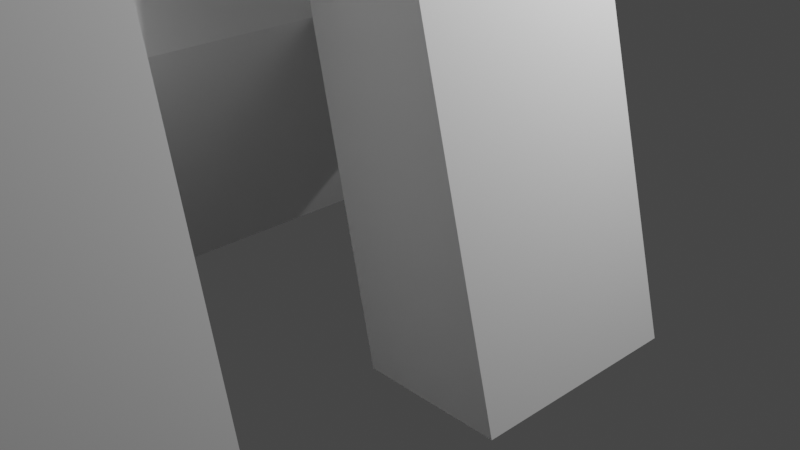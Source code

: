 # Source: phone_stand.blend  (saved by Blender 2.81.16; exported with 4.5.12 LTS)
import bpy
from mathutils import Matrix  # noqa: F401  (used for matrix-valued properties, if any)

bpy.ops.wm.read_factory_settings(use_empty=True)
scene = bpy.context.scene
scene.name = 'Scene'

# ---- collections
col_collection = bpy.data.collections.new('Collection'); scene.collection.children.link(col_collection)

# ---- world
world_world = bpy.data.worlds.new('World'); scene.world = world_world
world_world.use_nodes = True; world_world.node_tree.nodes.clear()
_N = world_world.node_tree.nodes; _L = world_world.node_tree.links
n0 = _N.new('ShaderNodeOutputWorld'); n0.name = 'World Output'; n0.location = (300, 300)
n1 = _N.new('ShaderNodeBackground'); n1.name = 'Background'; n1.location = (10, 300)
n1.inputs[0].default_value = (0.05088, 0.05088, 0.05088, 1.0)
_L.new(n1.outputs[0], n0.inputs[0])
n0.is_active_output = True
world_world.color = (0.05088, 0.05088, 0.05088)
world_world.use_sun_shadow = False
world_world.sun_shadow_jitter_overblur = 0.0

# ---- cameras
cam_camera = bpy.data.cameras.new('Camera')
cam_camera.clip_end = 100.0
cam_camera.ortho_scale = 7.314

# ---- lights
light_light = bpy.data.lights.new('Light', 'POINT')
light_light.transmission_factor = 0.0
light_light.energy = 1000.0
light_light.shadow_soft_size = 0.1
light_light.shadow_maximum_resolution = 0.006
light_light.use_absolute_resolution = True

# ---- meshes
me_plane = bpy.data.meshes.new('Plane')
me_plane.from_pydata([(-2.0, 8.742e-08, 0.0), (3.098, 8.742e-08, 0.0), (0.9735, -8.742e-08, 4.0), (2.0, -9.984e-08, 4.284), (-0.5132, 0.0, 2.0), (0.2301, -4.371e-08, 3.0), (-0.404, -3.512e-07, 10.03), (-1.147, -3.512e-07, 10.03), (1.212, -3.179e-08, 2.727), (1.824, 8.742e-08, 0.0), (-0.7254, 8.742e-08, 0.0), (-2.0, -2.0, 0.0), (3.098, -2.0, 0.0), (0.9735, -2.0, 4.0), (2.0, -2.0, 4.284), (-0.5132, -2.0, 2.0), (0.2301, -2.0, 3.0), (-0.404, -2.0, 10.03), (-1.147, -2.0, 10.03), (1.212, -2.0, 2.727), (1.824, -2.0, 0.0), (-0.7254, -2.0, 0.0), (-2.0, -4.0, -2.384e-07), (3.098, -4.0, -2.384e-07), (0.9735, -4.0, 4.0), (2.0, -4.0, 4.284), (-0.5132, -4.0, 2.0), (0.2301, -4.0, 3.0), (-0.404, -4.0, 10.03), (-1.147, -4.0, 10.03), (1.212, -4.0, 2.727), (1.824, -4.0, -2.384e-07), (-0.7254, -4.0, -2.384e-07), (-2.0, -6.0, -2.384e-07), (3.098, -6.0, -2.384e-07), (0.9735, -6.0, 4.0), (2.0, -6.0, 4.284), (-0.5132, -6.0, 2.0), (0.2301, -6.0, 3.0), (-0.404, -6.0, 10.03), (-1.147, -6.0, 10.03), (1.212, -6.0, 2.727), (1.824, -6.0, -2.384e-07), (-0.7254, -6.0, -2.384e-07)], [], [(0, 4, 5, 2, 3, 1, 9, 8, 10), (5, 7, 6, 2), (19, 20, 12, 14, 13), (1, 3, 14, 12), (10, 8, 19, 21), (6, 7, 18, 17), (3, 2, 13, 14), (8, 9, 20, 19), (4, 0, 11, 15), (2, 6, 17, 13), (5, 4, 15, 16), (0, 10, 21, 11), (9, 1, 12, 20), (7, 5, 16, 18), (22, 32, 43, 33), (27, 26, 37, 38), (15, 11, 22, 26), (13, 17, 28, 24), (16, 15, 26, 27), (11, 21, 32, 22), (31, 30, 24, 25, 23), (18, 16, 27, 29), (19, 13, 24, 30), (21, 19, 30, 32), (17, 18, 29, 28), (33, 43, 41, 42, 34, 36, 35, 38, 37), (38, 35, 39, 40), (31, 23, 34, 42), (29, 27, 38, 40), (23, 25, 36, 34), (32, 30, 41, 43), (28, 29, 40, 39), (25, 24, 35, 36), (30, 31, 42, 41), (26, 22, 33, 37), (24, 28, 39, 35)])
_uv = me_plane.uv_layers.new(name='UVMap')
_uv.uv.foreach_set('vector', [0.0, 0.0, 0.0, 0.5, 0.0, 0.75, 0.0, 1.0, 1.0, 1.0, 1.0, 0.0, 0.75, 0.0, 0.5, 0.0, 0.25, 0.0, 0.0, 0.75, 0.0, 0.75, 0.0, 1.0, 0.0, 1.0, 0.0, 0.0, 0.0, 0.0, 0.0, 0.0, 0.0, 0.0, 0.0, 0.0, 1.0, 0.0, 1.0, 1.0, 1.0, 1.0, 1.0, 0.0, 0.25, 0.0, 0.5, 0.0, 0.5, 0.0, 0.25, 0.0, 0.0, 1.0, 0.0, 0.75, 0.0, 0.75, 0.0, 1.0, 1.0, 1.0, 0.0, 1.0, 0.0, 1.0, 1.0, 1.0, 0.5, 0.0, 0.75, 0.0, 0.75, 0.0, 0.5, 0.0, 0.0, 0.5, 0.0, 0.0, 0.0, 0.0, 0.0, 0.5, 0.0, 1.0, 0.0, 1.0, 0.0, 1.0, 0.0, 1.0, 0.0, 0.75, 0.0, 0.5, 0.0, 0.5, 0.0, 0.75, 0.0, 0.0, 0.25, 0.0, 0.25, 0.0, 0.0, 0.0, 0.75, 0.0, 1.0, 0.0, 1.0, 0.0, 0.75, 0.0, 0.0, 0.75, 0.0, 0.75, 0.0, 0.75, 0.0, 0.75, 0.0, 0.0, 0.25, 0.0, 0.25, 0.0, 0.0, 0.0, 0.0, 0.75, 0.0, 0.5, 0.0, 0.5, 0.0, 0.75, 0.0, 0.5, 0.0, 0.0, 0.0, 0.0, 0.0, 0.5, 0.0, 1.0, 0.0, 1.0, 0.0, 1.0, 0.0, 1.0, 0.0, 0.75, 0.0, 0.5, 0.0, 0.5, 0.0, 0.75, 0.0, 0.0, 0.25, 0.0, 0.25, 0.0, 0.0, 0.0, 0.0, 0.0, 0.0, 0.0, 0.0, 0.0, 0.0, 0.0, 0.0, 0.0, 0.0, 0.75, 0.0, 0.75, 0.0, 0.75, 0.0, 0.75, 0.0, 0.0, 0.0, 0.0, 0.0, 0.0, 0.0, 0.0, 0.25, 0.0, 0.5, 0.0, 0.5, 0.0, 0.25, 0.0, 0.0, 1.0, 0.0, 0.75, 0.0, 0.75, 0.0, 1.0, 0.0, 0.0, 0.25, 0.0, 0.5, 0.0, 0.75, 0.0, 1.0, 0.0, 1.0, 1.0, 0.0, 1.0, 0.0, 0.75, 0.0, 0.5, 0.0, 0.75, 0.0, 1.0, 0.0, 1.0, 0.0, 0.75, 0.75, 0.0, 1.0, 0.0, 1.0, 0.0, 0.75, 0.0, 0.0, 0.75, 0.0, 0.75, 0.0, 0.75, 0.0, 0.75, 1.0, 0.0, 1.0, 1.0, 1.0, 1.0, 1.0, 0.0, 0.25, 0.0, 0.5, 0.0, 0.5, 0.0, 0.25, 0.0, 0.0, 1.0, 0.0, 0.75, 0.0, 0.75, 0.0, 1.0, 1.0, 1.0, 0.0, 1.0, 0.0, 1.0, 1.0, 1.0, 0.5, 0.0, 0.75, 0.0, 0.75, 0.0, 0.5, 0.0, 0.0, 0.5, 0.0, 0.0, 0.0, 0.0, 0.0, 0.5, 0.0, 1.0, 0.0, 1.0, 0.0, 1.0, 0.0, 1.0])
me_plane.use_remesh_fix_poles = True
me_plane.use_remesh_preserve_attributes = False
me_plane.use_mirror_vertex_groups = False
me_plane.update()

# ---- objects
ob_light = bpy.data.objects.new('Light', light_light)
ob_camera = bpy.data.objects.new('Camera', cam_camera)
ob_plane = bpy.data.objects.new('Plane', me_plane)

# ---- transforms, parenting, visibility, modifiers, constraints
ob_light.location = (4.076, 1.005, 5.904)
ob_light.rotation_euler = (0.6503, 0.05522, 1.866)
ob_light.lock_rotations_4d = False
ob_light.empty_display_type = 'ARROWS'
ob_light.color = (0.0, 0.0, 0.0, 0.0)
ob_light.lineart.crease_threshold = 0.0
ob_camera.location = (7.359, -6.926, 4.958)
ob_camera.rotation_euler = (1.109, 0.0, 0.8149)
ob_camera.lock_rotations_4d = False
ob_camera.empty_display_type = 'ARROWS'
ob_camera.color = (0.0, 0.0, 0.0, 0.0)
ob_camera.display_type = 'WIRE'
ob_camera.lineart.crease_threshold = 0.0
ob_plane.location = (0.0, 0.0, 0.0)
ob_plane.lineart.crease_threshold = 0.0

# ---- collection membership
col_collection.objects.link(ob_light)
col_collection.objects.link(ob_camera)
col_collection.objects.link(ob_plane)

# ---- scene / render settings (as saved in the file)
scene.camera = ob_camera
scene.frame_start = 1; scene.frame_end = 250; scene.frame_set(1)
scene.render.engine = 'BLENDER_EEVEE_NEXT'
scene.cycles.use_denoising = False
scene.cycles.samples = 128
scene.cycles.sampling_pattern = 'TABULATED_SOBOL'
scene.cycles.use_adaptive_sampling = False
scene.cycles.use_light_tree = False
scene.view_settings.view_transform = 'Filmic'
bpy.context.view_layer.update()
